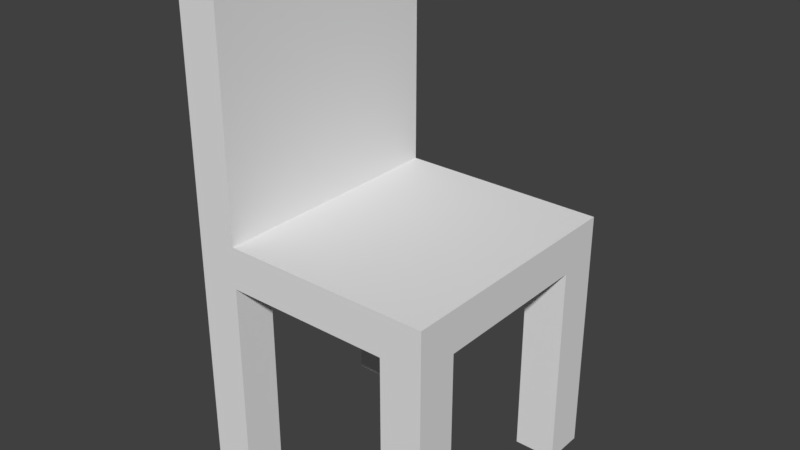 # Source: Chair_0.6x0.6x1.2.blend  (saved by Blender 2.79.0; exported with 4.5.12 LTS)
import bpy
from mathutils import Matrix  # noqa: F401  (used for matrix-valued properties, if any)

bpy.ops.wm.read_factory_settings(use_empty=True)
scene = bpy.context.scene
scene.name = 'Scene'

# ---- collections
col_collection_1 = bpy.data.collections.new('Collection 1'); scene.collection.children.link(col_collection_1)

# ---- world
world_world = bpy.data.worlds.new('World'); scene.world = world_world
world_world.color = (0.05088, 0.05088, 0.05088)
world_world.use_sun_shadow = False
world_world.sun_shadow_jitter_overblur = 0.0
world_world.cycles.sampling_method = 'MANUAL'

# ---- meshes
me_chair_0_6x0_6x1_2_a = bpy.data.meshes.new('Chair_0.6x0.6x1.2_A')
me_chair_0_6x0_6x1_2_a.from_pydata([(0.8, 0.8, 0.0), (0.8, 0.2, 0.0), (0.2, 0.2, 0.0), (0.2, 0.8, 0.0), (0.8, 0.8, 0.6), (0.8, 0.2, 0.6), (0.2, 0.2, 0.6), (0.2, 0.8, 0.6), (0.8, 0.8, 0.5), (0.8, 0.2, 0.5), (0.2, 0.2, 0.5), (0.2, 0.8, 0.5), (0.8, 0.7, 0.0), (0.8, 0.3, 0.0), (0.7, 0.8, 0.0), (0.3, 0.8, 0.0), (0.7, 0.2, 0.0), (0.3, 0.2, 0.0), (0.2, 0.3, 0.0), (0.2, 0.7, 0.0), (0.7, 0.7, 0.0), (0.3, 0.7, 0.0), (0.7, 0.3, 0.0), (0.3, 0.3, 0.0), (0.7, 0.8, 0.5), (0.3, 0.8, 0.5), (0.2, 0.3, 0.5), (0.2, 0.7, 0.5), (0.7, 0.2, 0.5), (0.3, 0.2, 0.5), (0.8, 0.7, 0.5), (0.8, 0.3, 0.5), (0.3, 0.7, 0.5), (0.3, 0.3, 0.5), (0.7, 0.7, 0.5), (0.7, 0.3, 0.5), (0.3, 0.8, 0.6), (0.3, 0.2, 0.6), (0.3, 0.8, 1.2), (0.2, 0.8, 1.2), (0.3, 0.2, 1.2), (0.2, 0.2, 1.2)], [], [(7, 6, 41, 39), (8, 4, 5, 9, 31, 30), (9, 5, 37, 6, 10, 29, 28), (10, 6, 7, 11, 27, 26), (4, 8, 24, 25, 11, 7, 36), (35, 31, 9, 28), (26, 10, 29, 33), (33, 35, 28, 29), (11, 25, 32, 27), (27, 32, 33, 26), (25, 24, 34, 32), (32, 34, 35, 33), (24, 8, 30, 34), (34, 30, 31, 35), (22, 35, 31, 13), (1, 13, 31, 9), (9, 28, 16, 1), (22, 16, 28, 35), (13, 1, 16, 22), (2, 10, 26, 18), (17, 23, 33, 29), (8, 30, 12, 0), (14, 24, 8, 0), (20, 12, 30, 34), (20, 34, 24, 14), (21, 15, 25, 32), (3, 11, 25, 15), (19, 21, 32, 27), (11, 3, 19, 27), (15, 21, 19, 3), (12, 20, 14, 0), (23, 18, 26, 33), (2, 17, 29, 10), (17, 2, 18, 23), (4, 36, 37, 5), (38, 39, 41, 40), (37, 36, 38, 40), (36, 7, 39, 38), (6, 37, 40, 41)])
me_chair_0_6x0_6x1_2_a.use_remesh_preserve_volume = False
me_chair_0_6x0_6x1_2_a.use_remesh_preserve_attributes = False
me_chair_0_6x0_6x1_2_a.use_mirror_vertex_groups = False
me_chair_0_6x0_6x1_2_a.update()

# ---- objects
ob_chair_0_6x0_6x1_2 = bpy.data.objects.new('Chair_0.6x0.6x1.2', me_chair_0_6x0_6x1_2_a)

# ---- transforms, parenting, visibility, modifiers, constraints
ob_chair_0_6x0_6x1_2.location = (0.0, 0.0, 0.0)
ob_chair_0_6x0_6x1_2.lock_rotations_4d = False
ob_chair_0_6x0_6x1_2.empty_display_type = 'ARROWS'
ob_chair_0_6x0_6x1_2.lineart.crease_threshold = 0.0

# ---- collection membership
col_collection_1.objects.link(ob_chair_0_6x0_6x1_2)

# ---- scene / render settings (as saved in the file)
scene.frame_start = 1; scene.frame_end = 250; scene.frame_set(1)
scene.render.engine = 'BLENDER_EEVEE_NEXT'
scene.render.resolution_percentage = 50
scene.render.dither_intensity = 0.0
scene.cycles.use_denoising = False
scene.cycles.samples = 128
scene.cycles.sampling_pattern = 'TABULATED_SOBOL'
scene.cycles.use_adaptive_sampling = False
scene.cycles.use_light_tree = False
scene.cycles.blur_glossy = 0.0
scene.cycles.sample_clamp_indirect = 0.0
scene.view_settings.view_transform = 'Standard'
bpy.context.view_layer.update()

# ---- added for rendering (the .blend has no active camera and no usable light): camera, sun
cam_auto = bpy.data.cameras.new('AutoCamera')
cam_auto.lens = 50.0
cam_auto.sensor_width = 36.0
cam_auto.clip_end = 1000.0
ob_auto_camera = bpy.data.objects.new('AutoCamera', cam_auto)
scene.collection.objects.link(ob_auto_camera)
ob_auto_camera.location = (1.8598, -1.13176, 1.68784)
ob_auto_camera.rotation_euler = (1.09748, -7.21219e-08, 0.694738)
scene.camera = ob_auto_camera
light_auto_sun = bpy.data.lights.new('AutoSun', 'SUN')
light_auto_sun.energy = 3.0
light_auto_sun.angle = 0.0523599
ob_auto_sun = bpy.data.objects.new('AutoSun', light_auto_sun)
scene.collection.objects.link(ob_auto_sun)
ob_auto_sun.rotation_euler = (0.872665, 0.174533, 0.523599)
bpy.context.view_layer.update()
